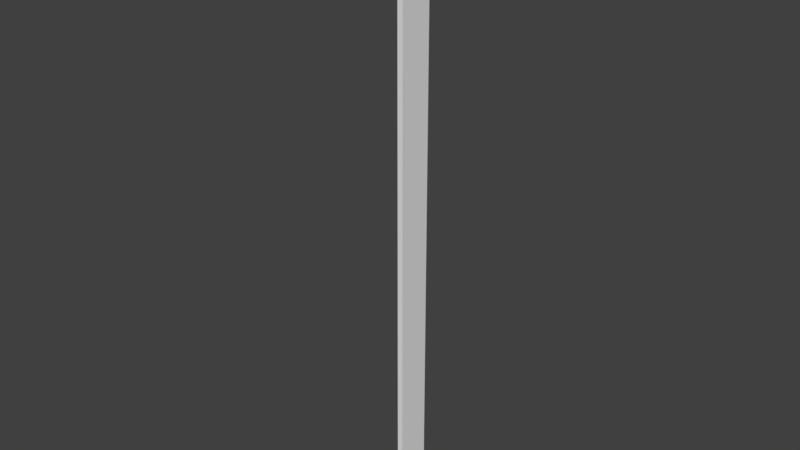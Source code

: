 # Source: Corner.blend  (saved by Blender 2.79.0; exported with 4.5.12 LTS)
import bpy
from mathutils import Matrix  # noqa: F401  (used for matrix-valued properties, if any)

bpy.ops.wm.read_factory_settings(use_empty=True)
scene = bpy.context.scene
scene.name = 'Scene'

# ---- collections
col_collection_1 = bpy.data.collections.new('Collection 1'); scene.collection.children.link(col_collection_1)

# ---- world
world_world = bpy.data.worlds.new('World'); scene.world = world_world
world_world.color = (0.05088, 0.05088, 0.05088)
world_world.use_sun_shadow = False
world_world.sun_shadow_jitter_overblur = 0.0
world_world.cycles.sampling_method = 'MANUAL'

# ---- meshes
me_plane = bpy.data.meshes.new('Plane')
me_plane.from_pydata([(-5.96e-08, -0.5, 9.5), (-0.5, -2.086e-07, 9.5), (0.0, -2.98e-07, 9.5), (-5.96e-08, -0.5, 0.5), (-0.5, -2.086e-07, 0.5), (0.0, -2.98e-07, 0.5)], [], [(3, 5, 2, 0), (4, 1, 2, 5)])
_uv = me_plane.uv_layers.new(name='UVMap')
_uv.uv.foreach_set('vector', [0.05558, 2.357e-05, 2.357e-05, 2.362e-05, 2.357e-05, 1.0, 0.05558, 1.0, 3.334e-05, 3.333e-05, 3.333e-05, 1.0, 0.05558, 1.0, 0.05559, 3.344e-05])
me_plane.use_remesh_preserve_volume = False
me_plane.use_remesh_preserve_attributes = False
me_plane.use_mirror_vertex_groups = False
me_plane.update()

# ---- objects
ob_plane = bpy.data.objects.new('Plane', me_plane)

# ---- transforms, parenting, visibility, modifiers, constraints
ob_plane.location = (0.0, 0.0, 0.0)
ob_plane.lineart.crease_threshold = 0.0

# ---- collection membership
col_collection_1.objects.link(ob_plane)

# ---- scene / render settings (as saved in the file)
scene.frame_start = 1; scene.frame_end = 250; scene.frame_set(1)
scene.render.engine = 'BLENDER_EEVEE_NEXT'
scene.render.resolution_percentage = 50
scene.render.dither_intensity = 0.0
scene.cycles.use_denoising = False
scene.cycles.samples = 128
scene.cycles.sampling_pattern = 'TABULATED_SOBOL'
scene.cycles.use_adaptive_sampling = False
scene.cycles.use_light_tree = False
scene.cycles.blur_glossy = 0.0
scene.cycles.sample_clamp_indirect = 0.0
scene.view_settings.view_transform = 'Standard'
bpy.context.view_layer.update()

# ---- added for rendering (the .blend has no active camera and no usable light): camera, sun
cam_auto = bpy.data.cameras.new('AutoCamera')
cam_auto.lens = 50.0
cam_auto.sensor_width = 36.0
cam_auto.clip_end = 1000.0
ob_auto_camera = bpy.data.objects.new('AutoCamera', cam_auto)
scene.collection.objects.link(ob_auto_camera)
ob_auto_camera.location = (8.10268, -10.2732, 11.6821)
ob_auto_camera.rotation_euler = (1.09748, -7.21219e-08, 0.694738)
scene.camera = ob_auto_camera
light_auto_sun = bpy.data.lights.new('AutoSun', 'SUN')
light_auto_sun.energy = 3.0
light_auto_sun.angle = 0.0523599
ob_auto_sun = bpy.data.objects.new('AutoSun', light_auto_sun)
scene.collection.objects.link(ob_auto_sun)
ob_auto_sun.rotation_euler = (0.872665, 0.174533, 0.523599)
bpy.context.view_layer.update()
